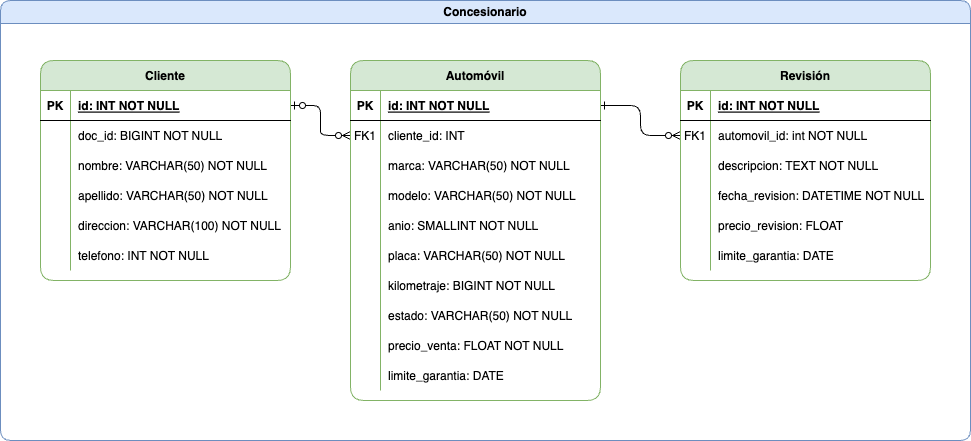

The diagram above was exported from draw.io. Its source (the exported page's mxGraphModel, read from the mxfile embedded in the PNG):
<mxGraphModel dx="1194" dy="606" grid="1" gridSize="10" guides="1" tooltips="1" connect="1" arrows="1" fold="1" page="1" pageScale="1" pageWidth="850" pageHeight="1100" math="0" shadow="0" extFonts="Permanent Marker^https://fonts.googleapis.com/css?family=Permanent+Marker">
  <root>
    <mxCell id="0" />
    <mxCell id="1" parent="0" />
    <mxCell id="C-vyLk0tnHw3VtMMgP7b-1" value="" style="edgeStyle=entityRelationEdgeStyle;endArrow=ERzeroToMany;startArrow=ERzeroToOne;endFill=1;startFill=0;" parent="1" source="C-vyLk0tnHw3VtMMgP7b-24" target="C-vyLk0tnHw3VtMMgP7b-6" edge="1">
      <mxGeometry width="100" height="100" relative="1" as="geometry">
        <mxPoint x="710" y="830" as="sourcePoint" />
        <mxPoint x="810" y="730" as="targetPoint" />
      </mxGeometry>
    </mxCell>
    <mxCell id="jTZVzZHV_ZPb7nJbBX5A-11" value="" style="edgeStyle=orthogonalEdgeStyle;rounded=1;orthogonalLoop=1;jettySize=auto;html=1;startArrow=ERone;startFill=0;endArrow=ERzeroToMany;endFill=0;curved=0;" parent="1" source="C-vyLk0tnHw3VtMMgP7b-3" target="jTZVzZHV_ZPb7nJbBX5A-5" edge="1">
      <mxGeometry relative="1" as="geometry" />
    </mxCell>
    <mxCell id="C-vyLk0tnHw3VtMMgP7b-2" value="Automóvil" style="shape=table;startSize=30;container=1;collapsible=1;childLayout=tableLayout;fixedRows=1;rowLines=0;fontStyle=1;align=center;resizeLast=1;fillColor=#d5e8d4;strokeColor=#82b366;rounded=1;" parent="1" vertex="1">
      <mxGeometry x="720" y="380" width="250" height="340" as="geometry" />
    </mxCell>
    <mxCell id="C-vyLk0tnHw3VtMMgP7b-3" value="" style="shape=partialRectangle;collapsible=0;dropTarget=0;pointerEvents=0;fillColor=none;points=[[0,0.5],[1,0.5]];portConstraint=eastwest;top=0;left=0;right=0;bottom=1;" parent="C-vyLk0tnHw3VtMMgP7b-2" vertex="1">
      <mxGeometry y="30" width="250" height="30" as="geometry" />
    </mxCell>
    <mxCell id="C-vyLk0tnHw3VtMMgP7b-4" value="PK" style="shape=partialRectangle;overflow=hidden;connectable=0;fillColor=none;top=0;left=0;bottom=0;right=0;fontStyle=1;" parent="C-vyLk0tnHw3VtMMgP7b-3" vertex="1">
      <mxGeometry width="30" height="30" as="geometry">
        <mxRectangle width="30" height="30" as="alternateBounds" />
      </mxGeometry>
    </mxCell>
    <mxCell id="C-vyLk0tnHw3VtMMgP7b-5" value="id: INT NOT NULL " style="shape=partialRectangle;overflow=hidden;connectable=0;fillColor=none;top=0;left=0;bottom=0;right=0;align=left;spacingLeft=6;fontStyle=5;" parent="C-vyLk0tnHw3VtMMgP7b-3" vertex="1">
      <mxGeometry x="30" width="220" height="30" as="geometry">
        <mxRectangle width="220" height="30" as="alternateBounds" />
      </mxGeometry>
    </mxCell>
    <mxCell id="C-vyLk0tnHw3VtMMgP7b-6" value="" style="shape=partialRectangle;collapsible=0;dropTarget=0;pointerEvents=0;fillColor=none;points=[[0,0.5],[1,0.5]];portConstraint=eastwest;top=0;left=0;right=0;bottom=0;" parent="C-vyLk0tnHw3VtMMgP7b-2" vertex="1">
      <mxGeometry y="60" width="250" height="30" as="geometry" />
    </mxCell>
    <mxCell id="C-vyLk0tnHw3VtMMgP7b-7" value="FK1" style="shape=partialRectangle;overflow=hidden;connectable=0;fillColor=none;top=0;left=0;bottom=0;right=0;" parent="C-vyLk0tnHw3VtMMgP7b-6" vertex="1">
      <mxGeometry width="30" height="30" as="geometry">
        <mxRectangle width="30" height="30" as="alternateBounds" />
      </mxGeometry>
    </mxCell>
    <mxCell id="C-vyLk0tnHw3VtMMgP7b-8" value="cliente_id: INT" style="shape=partialRectangle;overflow=hidden;connectable=0;fillColor=none;top=0;left=0;bottom=0;right=0;align=left;spacingLeft=6;" parent="C-vyLk0tnHw3VtMMgP7b-6" vertex="1">
      <mxGeometry x="30" width="220" height="30" as="geometry">
        <mxRectangle width="220" height="30" as="alternateBounds" />
      </mxGeometry>
    </mxCell>
    <mxCell id="C-vyLk0tnHw3VtMMgP7b-9" value="" style="shape=partialRectangle;collapsible=0;dropTarget=0;pointerEvents=0;fillColor=none;points=[[0,0.5],[1,0.5]];portConstraint=eastwest;top=0;left=0;right=0;bottom=0;" parent="C-vyLk0tnHw3VtMMgP7b-2" vertex="1">
      <mxGeometry y="90" width="250" height="30" as="geometry" />
    </mxCell>
    <mxCell id="C-vyLk0tnHw3VtMMgP7b-10" value="" style="shape=partialRectangle;overflow=hidden;connectable=0;fillColor=none;top=0;left=0;bottom=0;right=0;" parent="C-vyLk0tnHw3VtMMgP7b-9" vertex="1">
      <mxGeometry width="30" height="30" as="geometry">
        <mxRectangle width="30" height="30" as="alternateBounds" />
      </mxGeometry>
    </mxCell>
    <mxCell id="C-vyLk0tnHw3VtMMgP7b-11" value="marca: VARCHAR(50) NOT NULL" style="shape=partialRectangle;overflow=hidden;connectable=0;fillColor=none;top=0;left=0;bottom=0;right=0;align=left;spacingLeft=6;" parent="C-vyLk0tnHw3VtMMgP7b-9" vertex="1">
      <mxGeometry x="30" width="220" height="30" as="geometry">
        <mxRectangle width="220" height="30" as="alternateBounds" />
      </mxGeometry>
    </mxCell>
    <mxCell id="jTZVzZHV_ZPb7nJbBX5A-21" style="shape=partialRectangle;collapsible=0;dropTarget=0;pointerEvents=0;fillColor=none;points=[[0,0.5],[1,0.5]];portConstraint=eastwest;top=0;left=0;right=0;bottom=0;" parent="C-vyLk0tnHw3VtMMgP7b-2" vertex="1">
      <mxGeometry y="120" width="250" height="30" as="geometry" />
    </mxCell>
    <mxCell id="jTZVzZHV_ZPb7nJbBX5A-22" style="shape=partialRectangle;overflow=hidden;connectable=0;fillColor=none;top=0;left=0;bottom=0;right=0;" parent="jTZVzZHV_ZPb7nJbBX5A-21" vertex="1">
      <mxGeometry width="30" height="30" as="geometry">
        <mxRectangle width="30" height="30" as="alternateBounds" />
      </mxGeometry>
    </mxCell>
    <mxCell id="jTZVzZHV_ZPb7nJbBX5A-23" value="modelo: VARCHAR(50) NOT NULL" style="shape=partialRectangle;overflow=hidden;connectable=0;fillColor=none;top=0;left=0;bottom=0;right=0;align=left;spacingLeft=6;" parent="jTZVzZHV_ZPb7nJbBX5A-21" vertex="1">
      <mxGeometry x="30" width="220" height="30" as="geometry">
        <mxRectangle width="220" height="30" as="alternateBounds" />
      </mxGeometry>
    </mxCell>
    <mxCell id="jTZVzZHV_ZPb7nJbBX5A-24" style="shape=partialRectangle;collapsible=0;dropTarget=0;pointerEvents=0;fillColor=none;points=[[0,0.5],[1,0.5]];portConstraint=eastwest;top=0;left=0;right=0;bottom=0;" parent="C-vyLk0tnHw3VtMMgP7b-2" vertex="1">
      <mxGeometry y="150" width="250" height="30" as="geometry" />
    </mxCell>
    <mxCell id="jTZVzZHV_ZPb7nJbBX5A-25" style="shape=partialRectangle;overflow=hidden;connectable=0;fillColor=none;top=0;left=0;bottom=0;right=0;" parent="jTZVzZHV_ZPb7nJbBX5A-24" vertex="1">
      <mxGeometry width="30" height="30" as="geometry">
        <mxRectangle width="30" height="30" as="alternateBounds" />
      </mxGeometry>
    </mxCell>
    <mxCell id="jTZVzZHV_ZPb7nJbBX5A-26" value="anio: SMALLINT NOT NULL" style="shape=partialRectangle;overflow=hidden;connectable=0;fillColor=none;top=0;left=0;bottom=0;right=0;align=left;spacingLeft=6;" parent="jTZVzZHV_ZPb7nJbBX5A-24" vertex="1">
      <mxGeometry x="30" width="220" height="30" as="geometry">
        <mxRectangle width="220" height="30" as="alternateBounds" />
      </mxGeometry>
    </mxCell>
    <mxCell id="jTZVzZHV_ZPb7nJbBX5A-27" style="shape=partialRectangle;collapsible=0;dropTarget=0;pointerEvents=0;fillColor=none;points=[[0,0.5],[1,0.5]];portConstraint=eastwest;top=0;left=0;right=0;bottom=0;" parent="C-vyLk0tnHw3VtMMgP7b-2" vertex="1">
      <mxGeometry y="180" width="250" height="30" as="geometry" />
    </mxCell>
    <mxCell id="jTZVzZHV_ZPb7nJbBX5A-28" style="shape=partialRectangle;overflow=hidden;connectable=0;fillColor=none;top=0;left=0;bottom=0;right=0;" parent="jTZVzZHV_ZPb7nJbBX5A-27" vertex="1">
      <mxGeometry width="30" height="30" as="geometry">
        <mxRectangle width="30" height="30" as="alternateBounds" />
      </mxGeometry>
    </mxCell>
    <mxCell id="jTZVzZHV_ZPb7nJbBX5A-29" value="placa: VARCHAR(50) NOT NULL" style="shape=partialRectangle;overflow=hidden;connectable=0;fillColor=none;top=0;left=0;bottom=0;right=0;align=left;spacingLeft=6;" parent="jTZVzZHV_ZPb7nJbBX5A-27" vertex="1">
      <mxGeometry x="30" width="220" height="30" as="geometry">
        <mxRectangle width="220" height="30" as="alternateBounds" />
      </mxGeometry>
    </mxCell>
    <mxCell id="jTZVzZHV_ZPb7nJbBX5A-30" style="shape=partialRectangle;collapsible=0;dropTarget=0;pointerEvents=0;fillColor=none;points=[[0,0.5],[1,0.5]];portConstraint=eastwest;top=0;left=0;right=0;bottom=0;" parent="C-vyLk0tnHw3VtMMgP7b-2" vertex="1">
      <mxGeometry y="210" width="250" height="30" as="geometry" />
    </mxCell>
    <mxCell id="jTZVzZHV_ZPb7nJbBX5A-31" style="shape=partialRectangle;overflow=hidden;connectable=0;fillColor=none;top=0;left=0;bottom=0;right=0;" parent="jTZVzZHV_ZPb7nJbBX5A-30" vertex="1">
      <mxGeometry width="30" height="30" as="geometry">
        <mxRectangle width="30" height="30" as="alternateBounds" />
      </mxGeometry>
    </mxCell>
    <mxCell id="jTZVzZHV_ZPb7nJbBX5A-32" value="kilometraje: BIGINT NOT NULL" style="shape=partialRectangle;overflow=hidden;connectable=0;fillColor=none;top=0;left=0;bottom=0;right=0;align=left;spacingLeft=6;" parent="jTZVzZHV_ZPb7nJbBX5A-30" vertex="1">
      <mxGeometry x="30" width="220" height="30" as="geometry">
        <mxRectangle width="220" height="30" as="alternateBounds" />
      </mxGeometry>
    </mxCell>
    <mxCell id="jTZVzZHV_ZPb7nJbBX5A-33" style="shape=partialRectangle;collapsible=0;dropTarget=0;pointerEvents=0;fillColor=none;points=[[0,0.5],[1,0.5]];portConstraint=eastwest;top=0;left=0;right=0;bottom=0;" parent="C-vyLk0tnHw3VtMMgP7b-2" vertex="1">
      <mxGeometry y="240" width="250" height="30" as="geometry" />
    </mxCell>
    <mxCell id="jTZVzZHV_ZPb7nJbBX5A-34" style="shape=partialRectangle;overflow=hidden;connectable=0;fillColor=none;top=0;left=0;bottom=0;right=0;" parent="jTZVzZHV_ZPb7nJbBX5A-33" vertex="1">
      <mxGeometry width="30" height="30" as="geometry">
        <mxRectangle width="30" height="30" as="alternateBounds" />
      </mxGeometry>
    </mxCell>
    <mxCell id="jTZVzZHV_ZPb7nJbBX5A-35" value="estado: VARCHAR(50) NOT NULL" style="shape=partialRectangle;overflow=hidden;connectable=0;fillColor=none;top=0;left=0;bottom=0;right=0;align=left;spacingLeft=6;" parent="jTZVzZHV_ZPb7nJbBX5A-33" vertex="1">
      <mxGeometry x="30" width="220" height="30" as="geometry">
        <mxRectangle width="220" height="30" as="alternateBounds" />
      </mxGeometry>
    </mxCell>
    <mxCell id="jTZVzZHV_ZPb7nJbBX5A-45" style="shape=partialRectangle;collapsible=0;dropTarget=0;pointerEvents=0;fillColor=none;points=[[0,0.5],[1,0.5]];portConstraint=eastwest;top=0;left=0;right=0;bottom=0;" parent="C-vyLk0tnHw3VtMMgP7b-2" vertex="1">
      <mxGeometry y="270" width="250" height="30" as="geometry" />
    </mxCell>
    <mxCell id="jTZVzZHV_ZPb7nJbBX5A-46" style="shape=partialRectangle;overflow=hidden;connectable=0;fillColor=none;top=0;left=0;bottom=0;right=0;" parent="jTZVzZHV_ZPb7nJbBX5A-45" vertex="1">
      <mxGeometry width="30" height="30" as="geometry">
        <mxRectangle width="30" height="30" as="alternateBounds" />
      </mxGeometry>
    </mxCell>
    <mxCell id="jTZVzZHV_ZPb7nJbBX5A-47" value="precio_venta: FLOAT NOT NULL" style="shape=partialRectangle;overflow=hidden;connectable=0;fillColor=none;top=0;left=0;bottom=0;right=0;align=left;spacingLeft=6;" parent="jTZVzZHV_ZPb7nJbBX5A-45" vertex="1">
      <mxGeometry x="30" width="220" height="30" as="geometry">
        <mxRectangle width="220" height="30" as="alternateBounds" />
      </mxGeometry>
    </mxCell>
    <mxCell id="jTZVzZHV_ZPb7nJbBX5A-48" style="shape=partialRectangle;collapsible=0;dropTarget=0;pointerEvents=0;fillColor=none;points=[[0,0.5],[1,0.5]];portConstraint=eastwest;top=0;left=0;right=0;bottom=0;" parent="C-vyLk0tnHw3VtMMgP7b-2" vertex="1">
      <mxGeometry y="300" width="250" height="30" as="geometry" />
    </mxCell>
    <mxCell id="jTZVzZHV_ZPb7nJbBX5A-49" style="shape=partialRectangle;overflow=hidden;connectable=0;fillColor=none;top=0;left=0;bottom=0;right=0;" parent="jTZVzZHV_ZPb7nJbBX5A-48" vertex="1">
      <mxGeometry width="30" height="30" as="geometry">
        <mxRectangle width="30" height="30" as="alternateBounds" />
      </mxGeometry>
    </mxCell>
    <mxCell id="jTZVzZHV_ZPb7nJbBX5A-50" value="limite_garantia: DATE" style="shape=partialRectangle;overflow=hidden;connectable=0;fillColor=none;top=0;left=0;bottom=0;right=0;align=left;spacingLeft=6;" parent="jTZVzZHV_ZPb7nJbBX5A-48" vertex="1">
      <mxGeometry x="30" width="220" height="30" as="geometry">
        <mxRectangle width="220" height="30" as="alternateBounds" />
      </mxGeometry>
    </mxCell>
    <mxCell id="C-vyLk0tnHw3VtMMgP7b-23" value="Cliente" style="shape=table;startSize=30;container=1;collapsible=1;childLayout=tableLayout;fixedRows=1;rowLines=0;fontStyle=1;align=center;resizeLast=1;fillColor=#d5e8d4;strokeColor=#82b366;rounded=1;" parent="1" vertex="1">
      <mxGeometry x="410" y="380" width="250" height="220" as="geometry" />
    </mxCell>
    <mxCell id="C-vyLk0tnHw3VtMMgP7b-24" value="" style="shape=partialRectangle;collapsible=0;dropTarget=0;pointerEvents=0;fillColor=none;points=[[0,0.5],[1,0.5]];portConstraint=eastwest;top=0;left=0;right=0;bottom=1;" parent="C-vyLk0tnHw3VtMMgP7b-23" vertex="1">
      <mxGeometry y="30" width="250" height="30" as="geometry" />
    </mxCell>
    <mxCell id="C-vyLk0tnHw3VtMMgP7b-25" value="PK" style="shape=partialRectangle;overflow=hidden;connectable=0;fillColor=none;top=0;left=0;bottom=0;right=0;fontStyle=1;" parent="C-vyLk0tnHw3VtMMgP7b-24" vertex="1">
      <mxGeometry width="30" height="30" as="geometry">
        <mxRectangle width="30" height="30" as="alternateBounds" />
      </mxGeometry>
    </mxCell>
    <mxCell id="C-vyLk0tnHw3VtMMgP7b-26" value="id: INT NOT NULL " style="shape=partialRectangle;overflow=hidden;connectable=0;fillColor=none;top=0;left=0;bottom=0;right=0;align=left;spacingLeft=6;fontStyle=5;" parent="C-vyLk0tnHw3VtMMgP7b-24" vertex="1">
      <mxGeometry x="30" width="220" height="30" as="geometry">
        <mxRectangle width="220" height="30" as="alternateBounds" />
      </mxGeometry>
    </mxCell>
    <mxCell id="C-vyLk0tnHw3VtMMgP7b-27" value="" style="shape=partialRectangle;collapsible=0;dropTarget=0;pointerEvents=0;fillColor=none;points=[[0,0.5],[1,0.5]];portConstraint=eastwest;top=0;left=0;right=0;bottom=0;" parent="C-vyLk0tnHw3VtMMgP7b-23" vertex="1">
      <mxGeometry y="60" width="250" height="30" as="geometry" />
    </mxCell>
    <mxCell id="C-vyLk0tnHw3VtMMgP7b-28" value="" style="shape=partialRectangle;overflow=hidden;connectable=0;fillColor=none;top=0;left=0;bottom=0;right=0;" parent="C-vyLk0tnHw3VtMMgP7b-27" vertex="1">
      <mxGeometry width="30" height="30" as="geometry">
        <mxRectangle width="30" height="30" as="alternateBounds" />
      </mxGeometry>
    </mxCell>
    <mxCell id="C-vyLk0tnHw3VtMMgP7b-29" value="doc_id: BIGINT NOT NULL" style="shape=partialRectangle;overflow=hidden;connectable=0;fillColor=none;top=0;left=0;bottom=0;right=0;align=left;spacingLeft=6;" parent="C-vyLk0tnHw3VtMMgP7b-27" vertex="1">
      <mxGeometry x="30" width="220" height="30" as="geometry">
        <mxRectangle width="220" height="30" as="alternateBounds" />
      </mxGeometry>
    </mxCell>
    <mxCell id="jTZVzZHV_ZPb7nJbBX5A-18" style="shape=partialRectangle;collapsible=0;dropTarget=0;pointerEvents=0;fillColor=none;points=[[0,0.5],[1,0.5]];portConstraint=eastwest;top=0;left=0;right=0;bottom=0;" parent="C-vyLk0tnHw3VtMMgP7b-23" vertex="1">
      <mxGeometry y="90" width="250" height="30" as="geometry" />
    </mxCell>
    <mxCell id="jTZVzZHV_ZPb7nJbBX5A-19" style="shape=partialRectangle;overflow=hidden;connectable=0;fillColor=none;top=0;left=0;bottom=0;right=0;" parent="jTZVzZHV_ZPb7nJbBX5A-18" vertex="1">
      <mxGeometry width="30" height="30" as="geometry">
        <mxRectangle width="30" height="30" as="alternateBounds" />
      </mxGeometry>
    </mxCell>
    <mxCell id="jTZVzZHV_ZPb7nJbBX5A-20" value="nombre: VARCHAR(50) NOT NULL" style="shape=partialRectangle;overflow=hidden;connectable=0;fillColor=none;top=0;left=0;bottom=0;right=0;align=left;spacingLeft=6;" parent="jTZVzZHV_ZPb7nJbBX5A-18" vertex="1">
      <mxGeometry x="30" width="220" height="30" as="geometry">
        <mxRectangle width="220" height="30" as="alternateBounds" />
      </mxGeometry>
    </mxCell>
    <mxCell id="jTZVzZHV_ZPb7nJbBX5A-51" style="shape=partialRectangle;collapsible=0;dropTarget=0;pointerEvents=0;fillColor=none;points=[[0,0.5],[1,0.5]];portConstraint=eastwest;top=0;left=0;right=0;bottom=0;" parent="C-vyLk0tnHw3VtMMgP7b-23" vertex="1">
      <mxGeometry y="120" width="250" height="30" as="geometry" />
    </mxCell>
    <mxCell id="jTZVzZHV_ZPb7nJbBX5A-52" style="shape=partialRectangle;overflow=hidden;connectable=0;fillColor=none;top=0;left=0;bottom=0;right=0;" parent="jTZVzZHV_ZPb7nJbBX5A-51" vertex="1">
      <mxGeometry width="30" height="30" as="geometry">
        <mxRectangle width="30" height="30" as="alternateBounds" />
      </mxGeometry>
    </mxCell>
    <mxCell id="jTZVzZHV_ZPb7nJbBX5A-53" value="apellido: VARCHAR(50) NOT NULL" style="shape=partialRectangle;overflow=hidden;connectable=0;fillColor=none;top=0;left=0;bottom=0;right=0;align=left;spacingLeft=6;" parent="jTZVzZHV_ZPb7nJbBX5A-51" vertex="1">
      <mxGeometry x="30" width="220" height="30" as="geometry">
        <mxRectangle width="220" height="30" as="alternateBounds" />
      </mxGeometry>
    </mxCell>
    <mxCell id="jTZVzZHV_ZPb7nJbBX5A-15" style="shape=partialRectangle;collapsible=0;dropTarget=0;pointerEvents=0;fillColor=none;points=[[0,0.5],[1,0.5]];portConstraint=eastwest;top=0;left=0;right=0;bottom=0;" parent="C-vyLk0tnHw3VtMMgP7b-23" vertex="1">
      <mxGeometry y="150" width="250" height="30" as="geometry" />
    </mxCell>
    <mxCell id="jTZVzZHV_ZPb7nJbBX5A-16" style="shape=partialRectangle;overflow=hidden;connectable=0;fillColor=none;top=0;left=0;bottom=0;right=0;" parent="jTZVzZHV_ZPb7nJbBX5A-15" vertex="1">
      <mxGeometry width="30" height="30" as="geometry">
        <mxRectangle width="30" height="30" as="alternateBounds" />
      </mxGeometry>
    </mxCell>
    <mxCell id="jTZVzZHV_ZPb7nJbBX5A-17" value="direccion: VARCHAR(100) NOT NULL" style="shape=partialRectangle;overflow=hidden;connectable=0;fillColor=none;top=0;left=0;bottom=0;right=0;align=left;spacingLeft=6;" parent="jTZVzZHV_ZPb7nJbBX5A-15" vertex="1">
      <mxGeometry x="30" width="220" height="30" as="geometry">
        <mxRectangle width="220" height="30" as="alternateBounds" />
      </mxGeometry>
    </mxCell>
    <mxCell id="jTZVzZHV_ZPb7nJbBX5A-12" style="shape=partialRectangle;collapsible=0;dropTarget=0;pointerEvents=0;fillColor=none;points=[[0,0.5],[1,0.5]];portConstraint=eastwest;top=0;left=0;right=0;bottom=0;" parent="C-vyLk0tnHw3VtMMgP7b-23" vertex="1">
      <mxGeometry y="180" width="250" height="30" as="geometry" />
    </mxCell>
    <mxCell id="jTZVzZHV_ZPb7nJbBX5A-13" style="shape=partialRectangle;overflow=hidden;connectable=0;fillColor=none;top=0;left=0;bottom=0;right=0;" parent="jTZVzZHV_ZPb7nJbBX5A-12" vertex="1">
      <mxGeometry width="30" height="30" as="geometry">
        <mxRectangle width="30" height="30" as="alternateBounds" />
      </mxGeometry>
    </mxCell>
    <mxCell id="jTZVzZHV_ZPb7nJbBX5A-14" value="telefono: INT NOT NULL" style="shape=partialRectangle;overflow=hidden;connectable=0;fillColor=none;top=0;left=0;bottom=0;right=0;align=left;spacingLeft=6;" parent="jTZVzZHV_ZPb7nJbBX5A-12" vertex="1">
      <mxGeometry x="30" width="220" height="30" as="geometry">
        <mxRectangle width="220" height="30" as="alternateBounds" />
      </mxGeometry>
    </mxCell>
    <mxCell id="jTZVzZHV_ZPb7nJbBX5A-1" value="Revisión" style="shape=table;startSize=30;container=1;collapsible=1;childLayout=tableLayout;fixedRows=1;rowLines=0;fontStyle=1;align=center;resizeLast=1;fillColor=#d5e8d4;strokeColor=#82b366;rounded=1;" parent="1" vertex="1">
      <mxGeometry x="1050" y="380" width="250" height="220" as="geometry" />
    </mxCell>
    <mxCell id="jTZVzZHV_ZPb7nJbBX5A-2" value="" style="shape=partialRectangle;collapsible=0;dropTarget=0;pointerEvents=0;fillColor=none;points=[[0,0.5],[1,0.5]];portConstraint=eastwest;top=0;left=0;right=0;bottom=1;" parent="jTZVzZHV_ZPb7nJbBX5A-1" vertex="1">
      <mxGeometry y="30" width="250" height="30" as="geometry" />
    </mxCell>
    <mxCell id="jTZVzZHV_ZPb7nJbBX5A-3" value="PK" style="shape=partialRectangle;overflow=hidden;connectable=0;fillColor=none;top=0;left=0;bottom=0;right=0;fontStyle=1;" parent="jTZVzZHV_ZPb7nJbBX5A-2" vertex="1">
      <mxGeometry width="30" height="30" as="geometry">
        <mxRectangle width="30" height="30" as="alternateBounds" />
      </mxGeometry>
    </mxCell>
    <mxCell id="jTZVzZHV_ZPb7nJbBX5A-4" value="id: INT NOT NULL " style="shape=partialRectangle;overflow=hidden;connectable=0;fillColor=none;top=0;left=0;bottom=0;right=0;align=left;spacingLeft=6;fontStyle=5;" parent="jTZVzZHV_ZPb7nJbBX5A-2" vertex="1">
      <mxGeometry x="30" width="220" height="30" as="geometry">
        <mxRectangle width="220" height="30" as="alternateBounds" />
      </mxGeometry>
    </mxCell>
    <mxCell id="jTZVzZHV_ZPb7nJbBX5A-5" value="" style="shape=partialRectangle;collapsible=0;dropTarget=0;pointerEvents=0;fillColor=none;points=[[0,0.5],[1,0.5]];portConstraint=eastwest;top=0;left=0;right=0;bottom=0;" parent="jTZVzZHV_ZPb7nJbBX5A-1" vertex="1">
      <mxGeometry y="60" width="250" height="30" as="geometry" />
    </mxCell>
    <mxCell id="jTZVzZHV_ZPb7nJbBX5A-6" value="FK1" style="shape=partialRectangle;overflow=hidden;connectable=0;fillColor=none;top=0;left=0;bottom=0;right=0;" parent="jTZVzZHV_ZPb7nJbBX5A-5" vertex="1">
      <mxGeometry width="30" height="30" as="geometry">
        <mxRectangle width="30" height="30" as="alternateBounds" />
      </mxGeometry>
    </mxCell>
    <mxCell id="jTZVzZHV_ZPb7nJbBX5A-7" value="automovil_id: int NOT NULL" style="shape=partialRectangle;overflow=hidden;connectable=0;fillColor=none;top=0;left=0;bottom=0;right=0;align=left;spacingLeft=6;" parent="jTZVzZHV_ZPb7nJbBX5A-5" vertex="1">
      <mxGeometry x="30" width="220" height="30" as="geometry">
        <mxRectangle width="220" height="30" as="alternateBounds" />
      </mxGeometry>
    </mxCell>
    <mxCell id="jTZVzZHV_ZPb7nJbBX5A-8" value="" style="shape=partialRectangle;collapsible=0;dropTarget=0;pointerEvents=0;fillColor=none;points=[[0,0.5],[1,0.5]];portConstraint=eastwest;top=0;left=0;right=0;bottom=0;" parent="jTZVzZHV_ZPb7nJbBX5A-1" vertex="1">
      <mxGeometry y="90" width="250" height="30" as="geometry" />
    </mxCell>
    <mxCell id="jTZVzZHV_ZPb7nJbBX5A-9" value="" style="shape=partialRectangle;overflow=hidden;connectable=0;fillColor=none;top=0;left=0;bottom=0;right=0;" parent="jTZVzZHV_ZPb7nJbBX5A-8" vertex="1">
      <mxGeometry width="30" height="30" as="geometry">
        <mxRectangle width="30" height="30" as="alternateBounds" />
      </mxGeometry>
    </mxCell>
    <mxCell id="jTZVzZHV_ZPb7nJbBX5A-10" value="descripcion: TEXT NOT NULL" style="shape=partialRectangle;overflow=hidden;connectable=0;fillColor=none;top=0;left=0;bottom=0;right=0;align=left;spacingLeft=6;" parent="jTZVzZHV_ZPb7nJbBX5A-8" vertex="1">
      <mxGeometry x="30" width="220" height="30" as="geometry">
        <mxRectangle width="220" height="30" as="alternateBounds" />
      </mxGeometry>
    </mxCell>
    <mxCell id="jTZVzZHV_ZPb7nJbBX5A-36" style="shape=partialRectangle;collapsible=0;dropTarget=0;pointerEvents=0;fillColor=none;points=[[0,0.5],[1,0.5]];portConstraint=eastwest;top=0;left=0;right=0;bottom=0;" parent="jTZVzZHV_ZPb7nJbBX5A-1" vertex="1">
      <mxGeometry y="120" width="250" height="30" as="geometry" />
    </mxCell>
    <mxCell id="jTZVzZHV_ZPb7nJbBX5A-37" style="shape=partialRectangle;overflow=hidden;connectable=0;fillColor=none;top=0;left=0;bottom=0;right=0;" parent="jTZVzZHV_ZPb7nJbBX5A-36" vertex="1">
      <mxGeometry width="30" height="30" as="geometry">
        <mxRectangle width="30" height="30" as="alternateBounds" />
      </mxGeometry>
    </mxCell>
    <mxCell id="jTZVzZHV_ZPb7nJbBX5A-38" value="fecha_revision: DATETIME NOT NULL" style="shape=partialRectangle;overflow=hidden;connectable=0;fillColor=none;top=0;left=0;bottom=0;right=0;align=left;spacingLeft=6;" parent="jTZVzZHV_ZPb7nJbBX5A-36" vertex="1">
      <mxGeometry x="30" width="220" height="30" as="geometry">
        <mxRectangle width="220" height="30" as="alternateBounds" />
      </mxGeometry>
    </mxCell>
    <mxCell id="jTZVzZHV_ZPb7nJbBX5A-39" style="shape=partialRectangle;collapsible=0;dropTarget=0;pointerEvents=0;fillColor=none;points=[[0,0.5],[1,0.5]];portConstraint=eastwest;top=0;left=0;right=0;bottom=0;" parent="jTZVzZHV_ZPb7nJbBX5A-1" vertex="1">
      <mxGeometry y="150" width="250" height="30" as="geometry" />
    </mxCell>
    <mxCell id="jTZVzZHV_ZPb7nJbBX5A-40" style="shape=partialRectangle;overflow=hidden;connectable=0;fillColor=none;top=0;left=0;bottom=0;right=0;" parent="jTZVzZHV_ZPb7nJbBX5A-39" vertex="1">
      <mxGeometry width="30" height="30" as="geometry">
        <mxRectangle width="30" height="30" as="alternateBounds" />
      </mxGeometry>
    </mxCell>
    <mxCell id="jTZVzZHV_ZPb7nJbBX5A-41" value="precio_revision: FLOAT" style="shape=partialRectangle;overflow=hidden;connectable=0;fillColor=none;top=0;left=0;bottom=0;right=0;align=left;spacingLeft=6;" parent="jTZVzZHV_ZPb7nJbBX5A-39" vertex="1">
      <mxGeometry x="30" width="220" height="30" as="geometry">
        <mxRectangle width="220" height="30" as="alternateBounds" />
      </mxGeometry>
    </mxCell>
    <mxCell id="jTZVzZHV_ZPb7nJbBX5A-42" style="shape=partialRectangle;collapsible=0;dropTarget=0;pointerEvents=0;fillColor=none;points=[[0,0.5],[1,0.5]];portConstraint=eastwest;top=0;left=0;right=0;bottom=0;" parent="jTZVzZHV_ZPb7nJbBX5A-1" vertex="1">
      <mxGeometry y="180" width="250" height="30" as="geometry" />
    </mxCell>
    <mxCell id="jTZVzZHV_ZPb7nJbBX5A-43" style="shape=partialRectangle;overflow=hidden;connectable=0;fillColor=none;top=0;left=0;bottom=0;right=0;" parent="jTZVzZHV_ZPb7nJbBX5A-42" vertex="1">
      <mxGeometry width="30" height="30" as="geometry">
        <mxRectangle width="30" height="30" as="alternateBounds" />
      </mxGeometry>
    </mxCell>
    <mxCell id="jTZVzZHV_ZPb7nJbBX5A-44" value="limite_garantia: DATE" style="shape=partialRectangle;overflow=hidden;connectable=0;fillColor=none;top=0;left=0;bottom=0;right=0;align=left;spacingLeft=6;" parent="jTZVzZHV_ZPb7nJbBX5A-42" vertex="1">
      <mxGeometry x="30" width="220" height="30" as="geometry">
        <mxRectangle width="220" height="30" as="alternateBounds" />
      </mxGeometry>
    </mxCell>
    <mxCell id="jTZVzZHV_ZPb7nJbBX5A-54" value="Concesionario" style="swimlane;whiteSpace=wrap;html=1;fillColor=#dae8fc;strokeColor=#6c8ebf;rounded=1;" parent="1" vertex="1">
      <mxGeometry x="370" y="320" width="970" height="440" as="geometry" />
    </mxCell>
  </root>
</mxGraphModel>